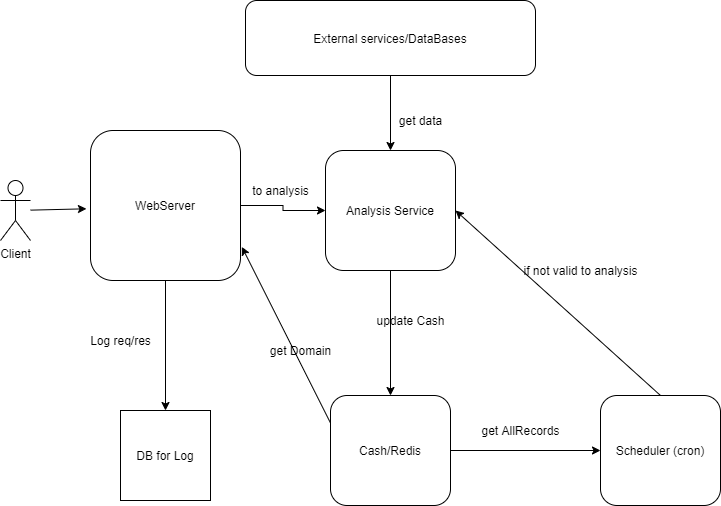

The diagram above was exported from draw.io. Its source (the exported page's mxGraphModel, read from the mxfile embedded in the PNG):
<mxGraphModel dx="1422" dy="762" grid="1" gridSize="10" guides="1" tooltips="1" connect="1" arrows="1" fold="1" page="1" pageScale="1" pageWidth="827" pageHeight="1169" math="0" shadow="0">
  <root>
    <mxCell id="0" />
    <mxCell id="1" parent="0" />
    <mxCell id="w7j7oCI6MXgLuOjP-k0F-1" value="Client" style="shape=umlActor;verticalLabelPosition=bottom;verticalAlign=top;html=1;outlineConnect=0;" vertex="1" parent="1">
      <mxGeometry x="50" y="280" width="30" height="60" as="geometry" />
    </mxCell>
    <mxCell id="w7j7oCI6MXgLuOjP-k0F-51" value="" style="edgeStyle=orthogonalEdgeStyle;rounded=0;orthogonalLoop=1;jettySize=auto;html=1;" edge="1" parent="1" source="w7j7oCI6MXgLuOjP-k0F-4" target="w7j7oCI6MXgLuOjP-k0F-20">
      <mxGeometry relative="1" as="geometry" />
    </mxCell>
    <mxCell id="w7j7oCI6MXgLuOjP-k0F-4" value="WebServer" style="rounded=1;whiteSpace=wrap;html=1;" vertex="1" parent="1">
      <mxGeometry x="140" y="230" width="150" height="150" as="geometry" />
    </mxCell>
    <mxCell id="w7j7oCI6MXgLuOjP-k0F-11" value="" style="endArrow=classic;html=1;entryX=0.5;entryY=0;entryDx=0;entryDy=0;exitX=0.5;exitY=1;exitDx=0;exitDy=0;" edge="1" parent="1" source="w7j7oCI6MXgLuOjP-k0F-4" target="w7j7oCI6MXgLuOjP-k0F-17">
      <mxGeometry width="50" height="50" relative="1" as="geometry">
        <mxPoint x="390" y="600" as="sourcePoint" />
        <mxPoint x="245" y="580" as="targetPoint" />
      </mxGeometry>
    </mxCell>
    <mxCell id="w7j7oCI6MXgLuOjP-k0F-12" value="Log req/res" style="text;html=1;align=center;verticalAlign=middle;resizable=0;points=[];autosize=1;" vertex="1" parent="1">
      <mxGeometry x="130" y="430" width="80" height="20" as="geometry" />
    </mxCell>
    <mxCell id="w7j7oCI6MXgLuOjP-k0F-15" value="" style="endArrow=classic;html=1;entryX=-0.027;entryY=0.522;entryDx=0;entryDy=0;entryPerimeter=0;" edge="1" parent="1" source="w7j7oCI6MXgLuOjP-k0F-1" target="w7j7oCI6MXgLuOjP-k0F-4">
      <mxGeometry width="50" height="50" relative="1" as="geometry">
        <mxPoint x="90" y="324" as="sourcePoint" />
        <mxPoint x="440" y="450" as="targetPoint" />
      </mxGeometry>
    </mxCell>
    <mxCell id="w7j7oCI6MXgLuOjP-k0F-49" value="" style="edgeStyle=orthogonalEdgeStyle;rounded=0;orthogonalLoop=1;jettySize=auto;html=1;" edge="1" parent="1" source="w7j7oCI6MXgLuOjP-k0F-16" target="w7j7oCI6MXgLuOjP-k0F-20">
      <mxGeometry relative="1" as="geometry" />
    </mxCell>
    <mxCell id="w7j7oCI6MXgLuOjP-k0F-16" value="External services/DataBases" style="rounded=1;whiteSpace=wrap;html=1;" vertex="1" parent="1">
      <mxGeometry x="295" y="100" width="290" height="75" as="geometry" />
    </mxCell>
    <mxCell id="w7j7oCI6MXgLuOjP-k0F-17" value="DB for Log" style="whiteSpace=wrap;html=1;aspect=fixed;" vertex="1" parent="1">
      <mxGeometry x="170" y="510" width="90" height="90" as="geometry" />
    </mxCell>
    <mxCell id="w7j7oCI6MXgLuOjP-k0F-20" value="Analysis Service" style="rounded=1;whiteSpace=wrap;html=1;" vertex="1" parent="1">
      <mxGeometry x="375" y="250" width="130" height="120" as="geometry" />
    </mxCell>
    <mxCell id="w7j7oCI6MXgLuOjP-k0F-22" value="Cash/Redis" style="rounded=1;whiteSpace=wrap;html=1;" vertex="1" parent="1">
      <mxGeometry x="380" y="495" width="120" height="110" as="geometry" />
    </mxCell>
    <mxCell id="w7j7oCI6MXgLuOjP-k0F-23" value="Scheduler (cron)" style="rounded=1;whiteSpace=wrap;html=1;" vertex="1" parent="1">
      <mxGeometry x="650" y="495" width="120" height="110" as="geometry" />
    </mxCell>
    <mxCell id="w7j7oCI6MXgLuOjP-k0F-24" value="" style="endArrow=classic;html=1;exitX=0;exitY=0.25;exitDx=0;exitDy=0;entryX=1.009;entryY=0.776;entryDx=0;entryDy=0;entryPerimeter=0;" edge="1" parent="1" source="w7j7oCI6MXgLuOjP-k0F-22" target="w7j7oCI6MXgLuOjP-k0F-4">
      <mxGeometry width="50" height="50" relative="1" as="geometry">
        <mxPoint x="390" y="490" as="sourcePoint" />
        <mxPoint x="340" y="560" as="targetPoint" />
      </mxGeometry>
    </mxCell>
    <mxCell id="w7j7oCI6MXgLuOjP-k0F-25" value="get Domain" style="text;html=1;align=center;verticalAlign=middle;resizable=0;points=[];autosize=1;" vertex="1" parent="1">
      <mxGeometry x="310" y="440" width="80" height="20" as="geometry" />
    </mxCell>
    <mxCell id="w7j7oCI6MXgLuOjP-k0F-26" value="" style="endArrow=classic;html=1;exitX=1;exitY=0.5;exitDx=0;exitDy=0;entryX=0;entryY=0.5;entryDx=0;entryDy=0;" edge="1" parent="1" source="w7j7oCI6MXgLuOjP-k0F-22" target="w7j7oCI6MXgLuOjP-k0F-23">
      <mxGeometry width="50" height="50" relative="1" as="geometry">
        <mxPoint x="390" y="490" as="sourcePoint" />
        <mxPoint x="580" y="580" as="targetPoint" />
      </mxGeometry>
    </mxCell>
    <mxCell id="w7j7oCI6MXgLuOjP-k0F-27" value="get AllRecords" style="text;html=1;align=center;verticalAlign=middle;resizable=0;points=[];autosize=1;" vertex="1" parent="1">
      <mxGeometry x="525" y="520" width="90" height="20" as="geometry" />
    </mxCell>
    <mxCell id="w7j7oCI6MXgLuOjP-k0F-45" value="" style="endArrow=classic;html=1;exitX=0.5;exitY=1;exitDx=0;exitDy=0;entryX=0.5;entryY=0;entryDx=0;entryDy=0;" edge="1" parent="1" source="w7j7oCI6MXgLuOjP-k0F-20" target="w7j7oCI6MXgLuOjP-k0F-22">
      <mxGeometry width="50" height="50" relative="1" as="geometry">
        <mxPoint x="390" y="500" as="sourcePoint" />
        <mxPoint x="440" y="450" as="targetPoint" />
      </mxGeometry>
    </mxCell>
    <mxCell id="w7j7oCI6MXgLuOjP-k0F-46" value="update Cash" style="text;html=1;align=center;verticalAlign=middle;resizable=0;points=[];autosize=1;" vertex="1" parent="1">
      <mxGeometry x="420" y="410" width="80" height="20" as="geometry" />
    </mxCell>
    <mxCell id="w7j7oCI6MXgLuOjP-k0F-47" value="" style="endArrow=classic;html=1;exitX=0.5;exitY=0;exitDx=0;exitDy=0;entryX=1;entryY=0.5;entryDx=0;entryDy=0;" edge="1" parent="1" source="w7j7oCI6MXgLuOjP-k0F-23" target="w7j7oCI6MXgLuOjP-k0F-20">
      <mxGeometry width="50" height="50" relative="1" as="geometry">
        <mxPoint x="390" y="500" as="sourcePoint" />
        <mxPoint x="440" y="450" as="targetPoint" />
      </mxGeometry>
    </mxCell>
    <mxCell id="w7j7oCI6MXgLuOjP-k0F-48" value="if not valid to analysis" style="text;html=1;align=center;verticalAlign=middle;resizable=0;points=[];autosize=1;" vertex="1" parent="1">
      <mxGeometry x="565" y="360" width="130" height="20" as="geometry" />
    </mxCell>
    <mxCell id="w7j7oCI6MXgLuOjP-k0F-50" value="get data" style="text;html=1;align=center;verticalAlign=middle;resizable=0;points=[];autosize=1;" vertex="1" parent="1">
      <mxGeometry x="440" y="210" width="60" height="20" as="geometry" />
    </mxCell>
    <mxCell id="w7j7oCI6MXgLuOjP-k0F-52" value="to analysis" style="text;html=1;align=center;verticalAlign=middle;resizable=0;points=[];autosize=1;" vertex="1" parent="1">
      <mxGeometry x="295" y="280" width="70" height="20" as="geometry" />
    </mxCell>
  </root>
</mxGraphModel>